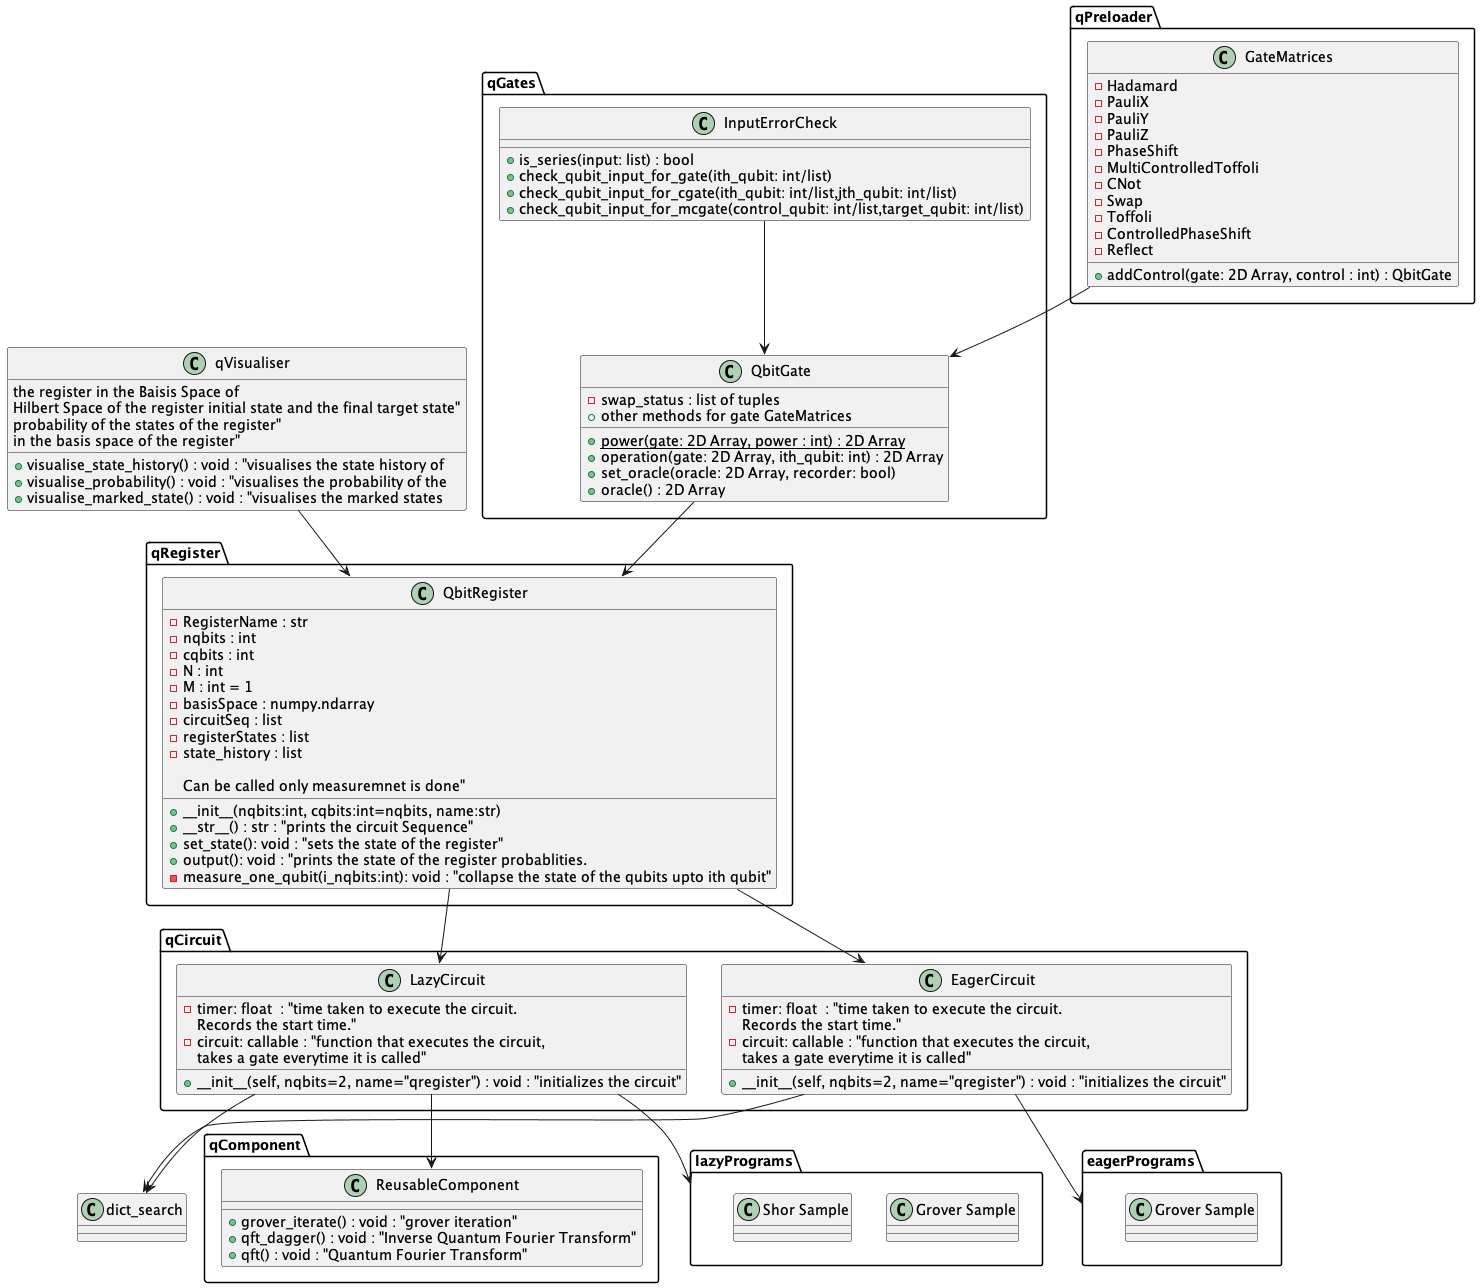

The diagram above was rendered by PlantUML. Its source (embedded in the PNG):
@startuml


package qPreloader {
    class GateMatrices {
        - Hadamard
        - PauliX
        - PauliY
        - PauliZ
        - PhaseShift
        - MultiControlledToffoli
        - CNot
        - Swap
        - Toffoli
        - ControlledPhaseShift
        - Reflect 

        + addControl(gate: 2D Array, control : int) : QbitGate

    }

}

package qGates {
    class QbitGate{
        - swap_status : list of tuples
        {static} + power(gate: 2D Array, power : int) : 2D Array
        + operation(gate: 2D Array, ith_qubit: int) : 2D Array
        + set_oracle(oracle: 2D Array, recorder: bool)
        + oracle() : 2D Array
        + other methods for gate GateMatrices
    
    }
    class InputErrorCheck {
        + is_series(input: list) : bool
        + check_qubit_input_for_gate(ith_qubit: int/list) 
        + check_qubit_input_for_cgate(ith_qubit: int/list,jth_qubit: int/list)
        + check_qubit_input_for_mcgate(control_qubit: int/list,target_qubit: int/list)


    }
}

package qRegister {
    class QbitRegister {
            - RegisterName : str
            - nqbits : int
            - cqbits : int
            - N : int
            - M : int = 1
            - basisSpace : numpy.ndarray
            - circuitSeq : list
            - registerStates : list
            - state_history : list
            
            + __init__(nqbits:int, cqbits:int=nqbits, name:str)
            + __str__() : str : "prints the circuit Sequence"
            + set_state(): void : "sets the state of the register"
            + output(): void : "prints the state of the register probablities. 
            Can be called only measuremnet is done"
            - measure_one_qubit(i_nqbits:int): void : "collapse the state of the qubits upto ith qubit"

    }

}

package qCircuit {
    class LazyCircuit {

        - timer: float  : "time taken to execute the circuit. 
        Records the start time."                      
        - circuit: callable : "function that executes the circuit, 
        takes a gate everytime it is called"     

        + __init__(self, nqbits=2, name="qregister") : void : "initializes the circuit"

    }
    class EagerCircuit {
            
            - timer: float  : "time taken to execute the circuit. 
            Records the start time."                      
            - circuit: callable : "function that executes the circuit, 
            takes a gate everytime it is called"     
    
            + __init__(self, nqbits=2, name="qregister") : void : "initializes the circuit"
    }
}



package qComponent {
    class ReusableComponent {
        + grover_iterate() : void : "grover iteration"
        + qft_dagger() : void : "Inverse Quantum Fourier Transform"
        + qft() : void : "Quantum Fourier Transform"
     
    }



}

class qVisualiser {
    + visualise_state_history() : void : "visualises the state history of 
    the register in the Baisis Space of 
    Hilbert Space of the register initial state and the final target state"
    + visualise_probability() : void : "visualises the probability of the 
    probability of the states of the register"
    + visualise_marked_state() : void : "visualises the marked states 
    in the basis space of the register"

}
InputErrorCheck --> QbitGate
GateMatrices --> QbitGate
QbitGate --> QbitRegister
QbitRegister --> LazyCircuit
QbitRegister --> EagerCircuit
LazyCircuit --> ReusableComponent

qVisualiser --> QbitRegister

LazyCircuit --> lazyPrograms
EagerCircuit --> eagerPrograms

LazyCircuit --> dict_search
EagerCircuit --> dict_search

package lazyPrograms {
    class "Grover Sample" {
    }
    class "Shor Sample" {
    }
}

package eagerPrograms {
    class "Grover Sample" {
    }
}

class dict_search {
}

@enduml